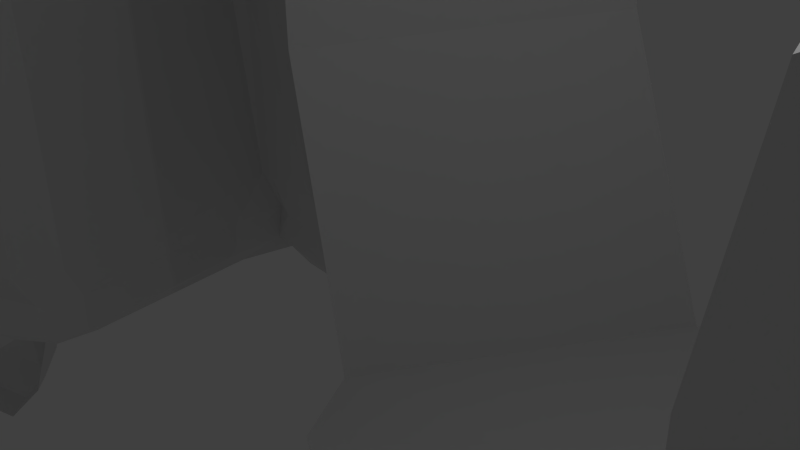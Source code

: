 # Source: ravine.blend  (saved by Blender 2.76.0; exported with 4.5.12 LTS)
import bpy
from mathutils import Matrix  # noqa: F401  (used for matrix-valued properties, if any)

bpy.ops.wm.read_factory_settings(use_empty=True)
scene = bpy.context.scene
scene.name = 'Scene'

# ---- collections
col_collection_1 = bpy.data.collections.new('Collection 1'); scene.collection.children.link(col_collection_1)

# ---- world
world_world = bpy.data.worlds.new('World'); scene.world = world_world
world_world.color = (0.05088, 0.05088, 0.05088)
world_world.use_sun_shadow = False
world_world.sun_shadow_jitter_overblur = 0.0
world_world.cycles.sampling_method = 'MANUAL'
world_world.cycles.sample_map_resolution = 256

# ---- cameras
cam_camera = bpy.data.cameras.new('Camera')
cam_camera.clip_end = 100.0
cam_camera.lens = 35.0
cam_camera.sensor_width = 32.0
cam_camera.sensor_height = 18.0
cam_camera.ortho_scale = 7.314
cam_camera.dof.focus_distance = 0.0
cam_camera.dof.aperture_fstop = 128.0

# ---- lights
light_lamp = bpy.data.lights.new('Lamp', 'POINT')
light_lamp.transmission_factor = 0.0
light_lamp.cutoff_distance = 30.0
light_lamp.energy = 100.0
light_lamp.shadow_buffer_clip_start = 1.001
light_lamp.shadow_soft_size = 0.1
light_lamp.shadow_maximum_resolution = 0.006
light_lamp.use_absolute_resolution = True
light_lamp.cycles.use_multiple_importance_sampling = False

# ---- meshes
me_plane = bpy.data.meshes.new('Plane')
me_plane.from_pydata([(11.13, 6.686, 5.488), (13.86, 6.004, 3.809), (11.74, 7.175, 5.411), (12.4, 3.449, 0.7002), (10.31, 3.486, 3.742), (13.86, 5.097, 0.8103), (10.63, 6.012, 5.374), (10.59, 5.015, 5.437), (12.68, 4.447, 0.8222), (12.76, 7.152, 5.41), (10.13, 11.41, 8.162), (12.51, 7.563, 3.743), (11.03, 12.45, 8.099), (11.28, 5.154, 1.005), (9.396, 5.249, 3.716), (12.57, 6.659, 0.9867), (9.38, 10.37, 8.038), (9.33, 8.838, 8.137), (11.42, 6.138, 1.078), (11.51, 8.456, 5.206), (7.967, 13.01, 6.969), (11.36, 12.21, 4.622), (8.661, 13.68, 6.934), (9.697, 8.636, 0.652), (7.043, 8.59, 4.749), (11.55, 10.9, 0.7952), (7.335, 12.06, 6.898), (7.142, 10.71, 6.978), (9.926, 10.04, 0.8378), (10.14, 13.51, 6.846), (5.417, 12.95, 5.342), (8.428, 12.2, 3.421), (6.141, 13.59, 5.165), (7.016, 9.326, 0.005687), (4.553, 9.274, 3.369), (8.591, 11.25, 0.03357), (4.923, 12.17, 5.269), (4.747, 11.05, 5.254), (7.163, 10.39, -0.02681), (7.279, 13.47, 5.269), (4.871, 13.06, 1.354), (7.848, 12.28, -0.6374), (5.485, 13.5, 1.081), (6.39, 9.32, -3.082), (4.026, 9.229, -0.5845), (7.982, 11.18, -2.978), (4.176, 12.24, 1.208), (4.125, 11.03, 1.306), (7.118, 10.23, -2.995), (6.747, 13.46, 1.245), (4.833, 12.86, -2.983), (7.826, 12.32, -3.315), (5.499, 13.49, -3.176), (4.023, 9.288, -3.47), (4.269, 12.34, -3.083), (4.182, 10.95, -2.963), (6.637, 13.45, -3.091), (6.343, 8.47, -4.263), (8.639, 11.07, -4.204), (7.532, 9.725, -4.269), (4.399, 13.34, -4.218), (8.647, 12.59, -4.589), (5.384, 14.26, -4.262), (3.312, 8.532, -4.861), (3.844, 12.35, -4.196), (3.546, 10.96, -4.244), (6.915, 14.17, -4.27), (6.779, 6.973, -5.077), (10.08, 10.89, -4.888), (8.503, 8.994, -4.914), (3.754, 14.45, -4.937), (9.897, 12.94, -5.834), (5.074, 15.65, -4.985), (1.976, 6.946, -5.735), (2.61, 12.82, -4.932), (2.504, 10.7, -4.978), (7.352, 15.43, -5.022), (7.646, 6.947, -7.179), (10.95, 10.77, -7.177), (9.415, 8.964, -7.135), (10.9, 12.91, -8.022), (2.947, 7.006, -7.999), (8.576, 15.5, -7.238), (7.718, 6.891, -9.6), (10.96, 10.78, -9.549), (9.249, 8.817, -9.44), (10.88, 13.09, -10.33), (3.056, 6.874, -10.29), (8.441, 15.39, -9.552), (7.874, 7.478, -10.7), (10.6, 10.74, -10.61), (9.282, 9.272, -10.62), (10.49, 12.65, -11.26), (3.746, 7.531, -11.33), (8.42, 14.69, -10.69), (-16.43, 9.459, -8.436), (-16.45, 8.919, -7.323), (2.072, 17.69, -5.189), (3.061, 17.7, -7.353), (3.11, 17.78, -9.893), (3.045, 16.87, -10.78), (0.179, 17.67, -5.099), (1.03, 17.72, -7.42), (1.16, 17.79, -9.758), (1.013, 16.96, -10.85), (-3.489, 9.83, -5.79), (-2.551, 9.683, -7.916), (-2.522, 9.745, -10.3), (-1.679, 10.27, -11.34), (-4.452, 11.6, -5.82), (-3.312, 11.63, -8.057), (-3.294, 11.71, -10.27), (-2.587, 12.18, -11.3), (-18.41, 10.91, -9.986), (-18.73, 10.96, -9.292), (-18.71, 10.94, -8.225), (-18.75, 10.59, -7.028), (-4.409, 19.43, -5.194), (-3.509, 19.41, -7.42), (-3.4, 19.44, -9.747), (-3.424, 18.69, -10.84), (-7.003, 14.55, -5.788), (-6.002, 14.59, -8.018), (-6.012, 14.6, -10.3), (-5.078, 15.12, -11.17), (-9.18, 20.15, -6.296), (-8.597, 20.16, -7.661), (-8.658, 20.17, -9.075), (-8.519, 19.75, -9.775), (-10.8, 17.18, -6.722), (-10.05, 17.1, -8.071), (-10.26, 17.25, -9.475), (-9.623, 17.59, -10.18), (-14.0, 21.7, -6.768), (-13.37, 21.92, -8.099), (-13.38, 21.92, -9.48), (-13.23, 21.5, -10.16), (-14.43, 18.44, -7.093), (-13.93, 18.62, -8.447), (-14.07, 18.57, -9.835), (-13.59, 19.13, -10.52), (-16.77, 21.95, -6.743), (-16.32, 22.23, -8.119), (-16.35, 22.19, -9.481), (-16.3, 21.83, -10.17), (-16.67, 18.45, -7.068), (-16.28, 18.72, -8.466), (-16.23, 18.76, -9.733), (-15.94, 19.33, -10.57), (-19.2, 21.21, -6.632), (-18.79, 21.72, -7.983), (-18.95, 21.64, -9.401), (-18.51, 21.42, -10.08), (-17.23, 18.43, -7.0), (-16.96, 18.94, -8.38), (-17.12, 18.85, -9.687), (-17.06, 19.62, -10.3), (-19.54, 17.1, -6.989), (-19.67, 17.61, -8.12), (-19.69, 17.56, -9.362), (-19.23, 17.66, -9.816), (-16.87, 16.56, -7.265), (-17.11, 17.06, -8.462), (-17.06, 16.85, -9.714), (-17.22, 17.22, -10.12), (-18.58, 10.91, -7.022), (-18.72, 11.41, -8.164), (-18.68, 11.45, -9.26), (-18.35, 11.49, -9.808), (-15.92, 10.32, -7.356), (-15.92, 10.73, -8.324), (-16.01, 10.71, -9.622), (-16.39, 11.14, -10.01), (-16.45, 9.507, -9.607), (-16.73, 9.939, -10.14), (-17.63, 8.487, -8.096), (-17.86, 8.11, -6.998), (-18.77, 10.56, -9.724), (-19.18, 10.6, -9.287), (-19.14, 10.6, -8.041), (-19.64, 10.36, -7.02), (-17.38, 8.418, -9.379), (-17.5, 8.95, -9.886), (-17.78, 8.174, -8.495), (-17.74, 7.688, -7.319), (-19.57, 9.554, -9.988), (-19.98, 9.59, -9.524), (-20.11, 9.543, -8.328), (-20.16, 8.935, -7.258), (-17.6, 8.213, -9.606), (-17.84, 8.603, -10.19), (-17.65, 5.821, -8.469), (-17.72, 5.288, -7.501), (-19.6, 7.177, -10.03), (-20.04, 7.18, -9.463), (-20.17, 7.203, -8.356), (-20.22, 6.53, -7.09), (-17.52, 5.896, -9.479), (-17.86, 6.338, -10.14), (-17.74, 0.7117, -8.539), (-17.95, 0.1718, -7.402), (-19.64, 3.145, -10.03), (-19.95, 3.092, -9.436), (-20.02, 2.96, -8.207), (-20.19, 2.904, -7.208), (-17.63, 1.536, -9.641), (-17.86, 2.093, -10.17), (-18.27, 0.1614, -8.495), (-18.49, -0.3149, -7.4), (-20.24, 2.455, -10.01), (-20.64, 2.507, -9.381), (-20.65, 2.5, -8.274), (-20.49, 2.719, -7.253), (-18.25, 0.2899, -9.676), (-18.51, 0.5639, -10.15), (-22.04, -0.3225, -8.153), (-22.46, -0.1197, -7.31), (-20.94, 2.29, -10.05), (-21.21, 2.895, -9.619), (-21.39, 3.134, -8.625), (-21.47, 3.713, -7.477), (-21.8, -0.7704, -9.411), (-21.34, -0.437, -9.942), (-26.92, 8.02, -8.325), (-27.8, 11.04, -6.94), (-23.84, 8.439, -10.11), (-24.7, 8.727, -9.597), (-24.37, 9.117, -8.569), (-25.62, 11.8, -7.119), (-27.17, 7.877, -9.382), (-25.84, 7.762, -9.866), (-27.57, 9.421, -9.542), (-27.7, 11.37, -8.244), (-25.07, 9.739, -12.21), (-25.04, 10.19, -11.08), (-24.97, 10.35, -9.724), (-25.39, 12.18, -8.488), (-27.96, 9.198, -10.7), (-27.13, 8.961, -12.12), (-27.71, 10.02, -11.25), (-27.81, 12.26, -8.795), (-25.46, 10.27, -13.35), (-25.13, 10.8, -12.83), (-24.96, 11.06, -11.6), (-25.49, 13.29, -9.168), (-28.02, 9.805, -12.48), (-27.52, 9.494, -13.02), (-28.3, 11.53, -12.55), (-28.17, 13.34, -10.51), (-25.98, 11.85, -14.61), (-25.67, 12.27, -14.1), (-25.41, 12.55, -12.89), (-25.75, 14.13, -10.77), (-28.46, 11.28, -13.78), (-28.18, 10.95, -14.37), (-16.43, 9.315, -0.4038), (-1.76, 17.06, 1.521), (-5.776, 11.68, 0.9774), (-18.53, 10.69, -0.07534), (-5.669, 18.47, 1.492), (-7.951, 14.28, 1.071), (-10.15, 19.25, 0.5795), (-11.31, 16.63, 0.04487), (-14.06, 20.51, 0.08961), (-14.68, 17.66, -0.2049), (-16.82, 20.79, 0.05644), (-16.57, 17.92, -0.1741), (-18.86, 20.08, 0.2706), (-17.12, 17.71, -0.08646), (-19.16, 16.64, 0.0465), (-16.76, 16.04, -0.3717), (-18.41, 10.89, -0.05732), (-15.97, 10.4, -0.3872), (-17.67, 8.422, -0.1759), (-19.05, 10.57, 0.02353), (-17.6, 8.131, -0.346), (-19.87, 9.381, -0.2644), (-17.64, 6.017, -0.3725), (-19.79, 7.353, -0.2775), (-17.7, 1.348, -0.4422), (-19.9, 4.023, -0.315), (-18.26, 0.8502, -0.4493), (-20.02, 3.867, -0.3473), (-21.84, 0.9987, -0.2018), (-20.76, 4.598, -0.556), (-25.63, 8.731, -0.5579), (-23.85, 9.568, -0.8663), (-16.45, 9.322, 0.5137), (-1.816, 16.93, 2.458), (-5.73, 11.65, 1.91), (-18.51, 10.69, 0.7811), (-5.592, 18.62, 2.458), (-8.044, 14.27, 1.878), (-10.01, 19.21, 1.48), (-11.43, 16.6, 1.079), (-14.17, 20.59, 1.051), (-14.67, 17.79, 0.7377), (-16.78, 20.74, 1.032), (-16.66, 17.85, 0.7796), (-18.87, 20.03, 1.043), (-17.16, 17.67, 0.7934), (-19.23, 16.55, 0.8261), (-16.73, 15.93, 0.5668), (-18.29, 10.88, 0.7153), (-15.97, 10.39, 0.4866), (-17.7, 8.398, 0.6168), (-19.17, 10.47, 0.9015), (-17.68, 8.137, 0.5058), (-19.8, 9.223, 0.7229), (-17.75, 6.051, 0.5114), (-19.84, 7.227, 0.659), (-17.57, 2.085, 0.3481), (-19.71, 3.57, 0.6256), (-18.28, 0.8354, 0.428), (-21.89, 1.077, 0.692), (-21.29, 4.064, 0.4488), (-25.81, 8.785, 0.1495), (-23.79, 9.505, 0.04274), (-16.4, 9.207, 6.593), (-1.647, 16.99, 8.484), (-5.725, 11.66, 8.041), (-18.49, 10.67, 6.965), (-5.725, 18.57, 8.585), (-7.988, 14.13, 8.128), (-10.02, 19.21, 7.547), (-11.41, 16.46, 7.305), (-14.21, 20.63, 7.208), (-14.65, 17.55, 6.962), (-16.73, 20.8, 7.239), (-16.69, 17.79, 6.897), (-18.95, 20.13, 7.334), (-17.05, 17.66, 6.964), (-19.15, 16.53, 7.065), (-16.82, 15.95, 6.735), (-18.39, 10.96, 6.932), (-15.83, 10.42, 6.607), (-17.74, 8.504, 6.764), (-19.31, 10.38, 6.992), (-17.61, 8.128, 6.678), (-19.78, 9.319, 6.784), (-17.62, 5.986, 6.69), (-19.78, 7.245, 6.738), (-17.76, 2.07, 6.487), (-19.79, 3.545, 6.795), (-18.27, 0.8497, 6.594), (-21.91, 1.005, 6.933), (-21.25, 4.212, 6.457), (-25.7, 8.748, 6.358), (-23.74, 9.442, 6.199), (-28.79, 11.58, -13.03), (-28.63, 13.71, -10.64), (-26.05, 11.96, -15.47), (-25.69, 12.45, -14.86), (-25.38, 12.79, -13.43), (-25.78, 14.65, -10.94), (-28.97, 11.28, -14.48), (-28.65, 10.9, -15.18), (-29.55, 11.45, -13.36), (-29.34, 14.33, -10.13), (-25.86, 11.96, -16.65), (-25.37, 12.63, -15.83), (-24.95, 13.08, -13.9), (-25.49, 15.6, -10.54), (-29.8, 11.05, -15.32), (-29.36, 10.54, -16.26), (-30.3, 10.42, -13.8), (-30.04, 13.94, -9.832), (-25.77, 11.04, -17.82), (-25.17, 11.86, -16.82), (-24.65, 12.41, -14.46), (-25.32, 15.5, -10.33), (-30.61, 9.924, -16.19), (-30.06, 9.296, -17.35), (-30.64, 9.454, -13.08), (-30.33, 13.77, -8.23), (-25.1, 10.21, -18.01), (-24.37, 11.21, -16.79), (-23.73, 11.89, -13.9), (-24.55, 15.67, -8.842), (-31.02, 8.845, -16.02), (-30.36, 8.077, -17.43)], [], [(7, 4, 14), (2, 0, 10), (9, 19, 11), (8, 18, 13), (16, 10, 0), (4, 3, 13), (8, 5, 15), (6, 7, 17), (1, 11, 15), (2, 12, 19), (17, 14, 24), (10, 20, 22), (19, 29, 21), (18, 28, 23), (26, 20, 10), (14, 13, 23), (18, 15, 25), (16, 17, 27), (11, 21, 25), (12, 22, 29), (20, 30, 32), (29, 39, 31), (38, 33, 23), (26, 36, 30), (24, 23, 33), (28, 25, 35), (26, 27, 37), (31, 35, 25), (22, 32, 39), (24, 34, 37), (48, 43, 33), (36, 46, 40), (33, 43, 44), (38, 35, 45), (37, 47, 46), (41, 45, 35), (32, 42, 49), (34, 44, 47), (30, 40, 42), (49, 41, 31), (46, 54, 50), (52, 56, 49), (46, 47, 55), (42, 40, 50), (56, 51, 41), (44, 53, 55), (44, 43, 53), (41, 51, 45), (53, 43, 57), (45, 58, 59), (53, 63, 65), (52, 50, 60), (51, 61, 58), (62, 66, 56), (54, 64, 60), (66, 61, 51), (59, 57, 43), (55, 65, 64), (58, 68, 69), (63, 57, 67), (63, 73, 75), (62, 60, 70), (61, 71, 68), (72, 76, 66), (74, 70, 60), (69, 67, 57), (76, 71, 61), (65, 75, 74), (69, 79, 77), (71, 80, 78), (82, 80, 71), (68, 78, 79), (67, 77, 81), (80, 86, 84), (88, 86, 80), (85, 83, 77), (81, 77, 83), (78, 84, 85), (86, 92, 90), (94, 92, 86), (85, 91, 89), (83, 89, 93), (85, 84, 90), (91, 94, 93), (100, 104, 108), (88, 99, 100), (98, 99, 88), (76, 97, 98), (103, 104, 100), (102, 103, 99), (97, 101, 102), (87, 93, 108), (87, 107, 106), (73, 81, 106), (108, 112, 111), (107, 111, 110), (105, 106, 110), (74, 109, 101), (114, 178, 177), (116, 180, 179), (167, 114, 113), (103, 119, 120), (118, 119, 103), (101, 117, 118), (111, 112, 124), (111, 123, 122), (109, 110, 122), (171, 173, 95), (113, 174, 172), (115, 114, 167), (169, 170, 95), (171, 172, 174), (165, 116, 115), (104, 120, 124), (122, 123, 131), (119, 127, 128), (117, 125, 126), (128, 132, 124), (123, 124, 132), (121, 122, 130), (118, 126, 127), (131, 132, 140), (129, 130, 138), (134, 135, 127), (128, 136, 140), (131, 139, 138), (127, 135, 136), (125, 133, 134), (139, 140, 148), (137, 138, 146), (142, 143, 135), (136, 144, 148), (139, 147, 146), (135, 143, 144), (133, 141, 142), (142, 150, 151), (144, 152, 156), (146, 147, 155), (143, 151, 152), (141, 149, 150), (147, 148, 156), (145, 146, 154), (160, 164, 156), (154, 155, 163), (151, 159, 160), (149, 157, 158), (155, 156, 164), (153, 154, 162), (158, 159, 151), (163, 171, 170), (159, 167, 168), (157, 165, 166), (163, 164, 172), (161, 162, 170), (166, 167, 159), (168, 172, 164), (95, 173, 181), (115, 179, 178), (96, 95, 175), (173, 174, 182), (177, 182, 174), (187, 186, 178), (175, 183, 184), (182, 190, 189), (180, 188, 187), (178, 186, 185), (181, 189, 183), (177, 185, 190), (184, 183, 191), (189, 190, 198), (188, 196, 195), (194, 193, 185), (183, 189, 197), (193, 198, 190), (187, 195, 194), (196, 204, 203), (202, 201, 193), (191, 197, 205), (201, 206, 198), (195, 203, 202), (192, 191, 199), (197, 198, 206), (212, 211, 203), (202, 210, 209), (199, 205, 213), (201, 209, 214), (203, 211, 210), (200, 199, 207), (205, 206, 214), (207, 213, 221), (209, 217, 222), (219, 218, 210), (208, 207, 215), (213, 214, 222), (212, 220, 219), (210, 218, 217), (219, 227, 226), (216, 215, 223), (221, 222, 230), (220, 228, 227), (218, 226, 225), (215, 221, 229), (217, 225, 230), (235, 234, 226), (224, 223, 231), (230, 238, 237), (228, 236, 235), (234, 233, 225), (229, 237, 231), (233, 238, 230), (238, 246, 245), (244, 243, 235), (242, 241, 233), (237, 245, 239), (241, 246, 238), (243, 242, 234), (231, 239, 240), (252, 251, 243), (250, 249, 241), (245, 253, 247), (241, 249, 254), (251, 250, 242), (239, 247, 248), (246, 254, 253), (244, 240, 248), (236, 232, 240), (232, 236, 228), (196, 278, 280), (169, 272, 270), (176, 273, 255), (204, 280, 282), (188, 276, 278), (129, 137, 264), (180, 274, 276), (117, 259, 261), (109, 257, 256), (256, 259, 117), (137, 145, 266), (169, 96, 255), (121, 129, 262), (216, 224, 285), (192, 200, 279), (228, 286, 285), (125, 261, 263), (200, 208, 281), (258, 274, 180), (216, 283, 281), (263, 265, 141), (165, 271, 258), (265, 267, 149), (212, 282, 284), (267, 269, 157), (220, 284, 286), (153, 268, 266), (121, 260, 257), (269, 271, 165), (184, 192, 277), (176, 184, 275), (153, 161, 270), (273, 275, 307), (260, 262, 294), (274, 306, 308), (262, 264, 296), (277, 309, 307), (261, 293, 295), (308, 310, 278), (264, 266, 298), (310, 312, 280), (263, 295, 297), (277, 279, 311), (297, 299, 267), (268, 300, 298), (281, 313, 311), (267, 299, 301), (256, 257, 289), (283, 314, 313), (268, 270, 302), (255, 287, 304), (269, 301, 303), (303, 290, 258), (283, 285, 316), (270, 272, 304), (288, 291, 259), (284, 315, 317), (290, 306, 274), (260, 292, 289), (285, 286, 317), (273, 305, 287), (259, 291, 293), (282, 312, 315), (308, 339, 341), (296, 298, 329), (312, 310, 341), (295, 326, 328), (309, 311, 342), (299, 297, 328), (313, 344, 342), (300, 331, 329), (314, 345, 344), (299, 330, 332), (288, 289, 320), (314, 316, 347), (300, 302, 333), (287, 318, 335), (315, 346, 348), (301, 332, 334), (303, 334, 321), (316, 317, 348), (302, 304, 335), (288, 319, 322), (306, 290, 321), (292, 323, 320), (305, 336, 318), (291, 322, 324), (305, 307, 338), (292, 294, 325), (306, 337, 339), (294, 296, 327), (312, 343, 346), (309, 340, 338), (293, 324, 326), (17, 7, 14), (12, 2, 10), (1, 9, 11), (3, 8, 13), (6, 16, 0), (14, 4, 13), (18, 8, 15), (16, 6, 17), (5, 1, 15), (9, 2, 19), (27, 17, 24), (12, 10, 22), (11, 19, 21), (13, 18, 23), (16, 26, 10), (24, 14, 23), (28, 18, 25), (26, 16, 27), (15, 11, 25), (19, 12, 29), (22, 20, 32), (21, 29, 31), (28, 38, 23), (20, 26, 30), (34, 24, 33), (38, 28, 35), (36, 26, 37), (21, 31, 25), (29, 22, 39), (27, 24, 37), (38, 48, 33), (30, 36, 40), (34, 33, 44), (48, 38, 45), (36, 37, 46), (31, 41, 35), (39, 32, 49), (37, 34, 47), (32, 30, 42), (39, 49, 31), (40, 46, 50), (42, 52, 49), (54, 46, 55), (52, 42, 50), (49, 56, 41), (47, 44, 55), (63, 53, 57), (48, 45, 59), (55, 53, 65), (62, 52, 60), (45, 51, 58), (52, 62, 56), (50, 54, 60), (56, 66, 51), (48, 59, 43), (54, 55, 64), (59, 58, 69), (73, 63, 67), (65, 63, 75), (72, 62, 70), (58, 61, 68), (62, 72, 66), (64, 74, 60), (59, 69, 57), (66, 76, 61), (64, 65, 74), (67, 69, 77), (68, 71, 78), (76, 82, 71), (69, 68, 79), (73, 67, 81), (78, 80, 84), (82, 88, 80), (79, 85, 77), (87, 81, 83), (79, 78, 85), (84, 86, 90), (88, 94, 86), (83, 85, 89), (87, 83, 93), (91, 85, 90), (93, 89, 91), (91, 90, 92), (92, 94, 91), (108, 93, 100), (94, 100, 93), (104, 112, 108), (94, 88, 100), (82, 98, 88), (82, 76, 98), (99, 103, 100), (98, 102, 99), (98, 97, 102), (107, 87, 108), (81, 87, 106), (105, 73, 106), (107, 108, 111), (106, 107, 110), (109, 105, 110), (74, 75, 105), (97, 76, 72), (75, 73, 105), (97, 72, 70), (70, 74, 101), (105, 109, 74), (101, 97, 70), (113, 114, 177), (115, 116, 179), (168, 167, 113), (104, 103, 120), (102, 118, 103), (102, 101, 118), (123, 111, 124), (110, 111, 122), (121, 109, 122), (170, 171, 95), (168, 113, 172), (166, 115, 167), (96, 169, 95), (173, 171, 174), (166, 165, 115), (112, 104, 124), (130, 122, 131), (120, 119, 128), (118, 117, 126), (120, 128, 124), (131, 123, 132), (129, 121, 130), (119, 118, 127), (139, 131, 140), (137, 129, 138), (126, 134, 127), (132, 128, 140), (130, 131, 138), (128, 127, 136), (126, 125, 134), (147, 139, 148), (145, 137, 146), (134, 142, 135), (140, 136, 148), (138, 139, 146), (136, 135, 144), (134, 133, 142), (143, 142, 151), (148, 144, 156), (154, 146, 155), (144, 143, 152), (142, 141, 150), (155, 147, 156), (153, 145, 154), (152, 160, 156), (162, 154, 163), (152, 151, 160), (150, 149, 158), (163, 155, 164), (161, 153, 162), (150, 158, 151), (162, 163, 170), (160, 159, 168), (158, 157, 166), (171, 163, 172), (169, 161, 170), (158, 166, 159), (160, 168, 164), (175, 95, 181), (114, 115, 178), (176, 96, 175), (181, 173, 182), (113, 177, 174), (179, 187, 178), (176, 175, 184), (181, 182, 189), (179, 180, 187), (177, 178, 185), (175, 181, 183), (182, 177, 190), (192, 184, 191), (197, 189, 198), (187, 188, 195), (186, 194, 185), (191, 183, 197), (185, 193, 190), (186, 187, 194), (195, 196, 203), (194, 202, 193), (199, 191, 205), (193, 201, 198), (194, 195, 202), (200, 192, 199), (205, 197, 206), (204, 212, 203), (201, 202, 209), (207, 199, 213), (206, 201, 214), (202, 203, 210), (208, 200, 207), (213, 205, 214), (215, 207, 221), (214, 209, 222), (211, 219, 210), (216, 208, 215), (221, 213, 222), (211, 212, 219), (209, 210, 217), (218, 219, 226), (224, 216, 223), (229, 221, 230), (219, 220, 227), (217, 218, 225), (223, 215, 229), (222, 217, 230), (227, 235, 226), (232, 224, 231), (229, 230, 237), (227, 228, 235), (226, 234, 225), (223, 229, 231), (225, 233, 230), (237, 238, 245), (236, 244, 235), (234, 242, 233), (231, 237, 239), (233, 241, 238), (235, 243, 234), (232, 231, 240), (244, 252, 243), (242, 250, 241), (239, 245, 247), (246, 241, 254), (243, 251, 242), (240, 239, 248), (245, 246, 253), (252, 244, 248), (244, 236, 240), (224, 232, 228), (204, 196, 280), (161, 169, 270), (96, 176, 255), (212, 204, 282), (196, 188, 278), (262, 129, 264), (188, 180, 276), (125, 117, 261), (101, 109, 256), (101, 256, 117), (264, 137, 266), (272, 169, 255), (260, 121, 262), (283, 216, 285), (277, 192, 279), (224, 228, 285), (133, 125, 263), (279, 200, 281), (116, 258, 180), (208, 216, 281), (133, 263, 141), (116, 165, 258), (141, 265, 149), (220, 212, 284), (149, 267, 157), (228, 220, 286), (145, 153, 266), (109, 121, 257), (157, 269, 165), (275, 184, 277), (273, 176, 275), (268, 153, 270), (305, 273, 307), (292, 260, 294), (276, 274, 308), (294, 262, 296), (275, 277, 307), (263, 261, 295), (276, 308, 278), (296, 264, 298), (278, 310, 280), (265, 263, 297), (309, 277, 311), (265, 297, 267), (266, 268, 298), (279, 281, 311), (269, 267, 301), (288, 256, 289), (281, 283, 313), (300, 268, 302), (272, 255, 304), (271, 269, 303), (271, 303, 258), (314, 283, 316), (302, 270, 304), (256, 288, 259), (286, 284, 317), (258, 290, 274), (257, 260, 289), (316, 285, 317), (255, 273, 287), (261, 259, 293), (282, 280, 312), (315, 284, 282), (310, 308, 341), (327, 296, 329), (343, 312, 341), (297, 295, 328), (340, 309, 342), (330, 299, 328), (311, 313, 342), (298, 300, 329), (313, 314, 344), (301, 299, 332), (319, 288, 320), (345, 314, 347), (331, 300, 333), (304, 287, 335), (317, 315, 348), (303, 301, 334), (290, 303, 321), (347, 316, 348), (333, 302, 335), (291, 288, 322), (337, 306, 321), (289, 292, 320), (287, 305, 318), (293, 291, 324), (336, 305, 338), (323, 292, 325), (308, 306, 339), (325, 294, 327), (315, 312, 346), (307, 309, 338), (295, 293, 326), (251, 252, 354, 353), (252, 248, 350, 354), (249, 250, 352, 351), (247, 253, 355, 349), (254, 249, 351, 356), (250, 251, 353, 352), (248, 247, 349, 350), (253, 254, 356, 355), (355, 356, 364, 363), (353, 354, 362, 361), (351, 352, 360, 359), (349, 355, 363, 357), (356, 351, 359, 364), (354, 350, 358, 362), (352, 353, 361, 360), (350, 349, 357, 358), (362, 358, 366, 370), (360, 361, 369, 368), (358, 357, 365, 366), (363, 364, 372, 371), (361, 362, 370, 369), (359, 360, 368, 367), (357, 363, 371, 365), (364, 359, 367, 372), (365, 371, 379, 373), (372, 367, 375, 380), (370, 366, 374, 378), (368, 369, 377, 376), (366, 365, 373, 374), (371, 372, 380, 379), (369, 370, 378, 377), (367, 368, 376, 375)])
_uv = me_plane.uv_layers.new(name='UVMap')
_uv.uv.foreach_set('vector', [0.0, 0.0, 0.0, 0.0, 0.0, 0.0, 0.0, 0.0, 0.0, 0.0, 0.0, 0.0, 0.0, 0.0, 0.0, 0.0, 0.0, 0.0, 0.0, 0.0, 0.0, 0.0, 0.0, 0.0, 0.0, 0.0, 0.0, 0.0, 0.0, 0.0, 0.0, 0.0, 0.0, 0.0, 0.0, 0.0, 0.0, 0.0, 0.0, 0.0, 0.0, 0.0, 0.0, 0.0, 0.0, 0.0, 0.0, 0.0, 0.0, 0.0, 0.0, 0.0, 0.0, 0.0, 0.0, 0.0, 0.0, 0.0, 0.0, 0.0, 0.0, 0.0, 0.0, 0.0, 0.0, 0.0, 0.0, 0.0, 0.0, 0.0, 0.0, 0.0, 0.0, 0.0, 0.0, 0.0, 0.0, 0.0, 0.0, 0.0, 0.0, 0.0, 0.0, 0.0, 0.0, 0.0, 0.0, 0.0, 0.0, 0.0, 0.0, 0.0, 0.0, 0.0, 0.0, 0.0, 0.0, 0.0, 0.0, 0.0, 0.0, 0.0, 0.0, 0.0, 0.0, 0.0, 0.0, 0.0, 0.0, 0.0, 0.0, 0.0, 0.0, 0.0, 0.0, 0.0, 0.0, 0.0, 0.0, 0.0, 0.0, 0.0, 0.0, 0.0, 0.0, 0.0, 0.0, 0.0, 0.0, 0.0, 0.0, 0.0, 0.0, 0.0, 0.0, 0.0, 0.0, 0.0, 0.0, 0.0, 0.0, 0.0, 0.0, 0.0, 0.0, 0.0, 0.0, 0.0, 0.0, 0.0, 0.0, 0.0, 0.0, 0.0, 0.0, 0.0, 0.0, 0.0, 0.0, 0.0, 0.0, 0.0, 0.0, 0.0, 0.0, 0.0, 0.0, 0.0, 0.0, 0.0, 0.0, 0.0, 0.0, 0.0, 0.0, 0.0, 0.0, 0.0, 0.0, 0.0, 0.0, 0.0, 0.0, 0.0, 0.0, 0.0, 0.0, 0.0, 0.0, 0.0, 0.0, 0.0, 0.0, 0.0, 0.0, 0.0, 0.0, 0.0, 0.0, 0.0, 0.0, 0.0, 0.0, 0.0, 0.0, 0.0, 0.0, 0.0, 0.0, 0.0, 0.0, 0.0, 0.0, 0.0, 0.0, 0.0, 0.0, 0.0, 0.0, 0.0, 0.0, 0.0, 0.0, 0.0, 0.0, 0.0, 0.0, 0.0, 0.0, 0.0, 0.0, 0.0, 0.0, 0.0, 0.0, 0.0, 0.0, 0.0, 0.0, 0.0, 0.0, 0.0, 0.0, 0.0, 0.0, 0.0, 0.0, 0.0, 0.0, 0.0, 0.0, 0.0, 0.0, 0.0, 0.0, 0.0, 0.0, 0.0, 0.0, 0.0, 0.0, 0.0, 0.0, 0.0, 0.0, 0.0, 0.0, 0.0, 0.0, 0.0, 0.0, 0.0, 0.0, 0.0, 0.0, 0.0, 0.0, 0.0, 0.0, 0.0, 0.0, 0.0, 0.0, 0.0, 0.0, 0.0, 0.0, 0.0, 0.0, 0.0, 0.0, 0.0, 0.0, 0.0, 0.0, 0.0, 0.0, 0.0, 0.0, 0.0, 0.0, 0.0, 0.0, 0.0, 0.0, 0.0, 0.0, 0.0, 0.0, 0.0, 0.0, 0.0, 0.0, 0.0, 0.0, 0.0, 0.0, 0.0, 0.0, 0.0, 0.0, 0.0, 0.0, 0.0, 0.0, 0.0, 0.0, 0.0, 0.0, 0.0, 0.0, 0.0, 0.0, 0.0, 0.0, 0.0, 0.0, 0.0, 0.0, 0.0, 0.0, 0.0, 0.0, 0.0, 0.0, 0.0, 0.0, 0.0, 0.0, 0.0, 0.0, 0.0, 0.0, 0.0, 0.0, 0.0, 0.0, 0.0, 0.0, 0.0, 0.0, 0.0, 0.0, 0.0, 0.0, 0.0, 0.0, 0.0, 0.0, 0.0, 0.0, 0.0, 0.0, 0.0, 0.0, 0.0, 0.0, 0.0, 0.0, 0.0, 0.0, 0.0, 0.0, 0.0, 0.0, 0.0, 0.0, 0.0, 0.0, 0.0, 0.0, 0.0, 0.0, 0.0, 0.0, 0.0, 0.0, 0.0, 0.0, 0.0, 0.0, 0.0, 0.0, 0.0, 0.0, 0.0, 0.0, 0.0, 0.0, 0.0, 0.0, 0.0, 0.0, 0.0, 0.0, 0.0, 0.0, 0.0, 0.0, 0.0, 0.0, 0.0, 0.0, 0.0, 0.0, 0.0, 0.0, 0.0, 0.0, 0.0, 0.0, 0.0, 0.0, 0.0, 0.0, 0.0, 0.0, 0.0, 0.0, 0.0, 0.0, 0.0, 0.0, 0.0, 0.0, 0.0, 0.0, 0.0, 0.0, 0.0, 0.0, 0.0, 0.0, 0.0, 0.0, 0.0, 0.0, 0.0, 0.0, 0.0, 0.0, 0.0, 0.0, 0.0, 0.0, 0.0, 0.0, 0.0, 0.0, 0.0, 0.0, 0.0, 0.0, 0.0, 0.0, 0.0, 0.0, 0.0, 0.0, 0.0, 0.0, 0.0, 0.0, 0.0, 0.0, 0.0, 0.0, 0.0, 0.0, 0.0, 0.0, 0.0, 0.0, 0.0, 0.0, 0.0, 0.0, 0.0, 0.0, 0.0, 0.0, 0.0, 0.0, 0.0, 0.0, 0.0, 0.0, 0.0, 0.0, 0.0, 0.0, 0.0, 0.0, 0.0, 0.0, 0.0, 0.0, 0.0, 0.0, 0.0, 0.0, 0.0, 0.0, 0.0, 0.0, 0.0, 0.0, 0.0, 0.0, 0.0, 0.0, 0.0, 0.0, 0.0, 0.0, 0.0, 0.0, 0.0, 0.0, 0.0, 0.0, 0.0, 0.0, 0.0, 0.0, 0.0, 0.0, 0.0, 0.0, 0.0, 0.0, 0.0, 0.0, 0.0, 0.0, 0.0, 0.0, 0.0, 0.0, 0.0, 0.0, 0.0, 0.0, 0.0, 0.0, 0.0, 0.0, 0.0, 0.0, 0.0, 0.0, 0.0, 0.0, 0.0, 0.0, 0.0, 0.0, 0.0, 0.0, 0.0, 0.0, 0.0, 0.0, 0.0, 0.0, 0.0, 0.0, 0.0, 0.0, 0.0, 0.0, 0.0, 0.0, 0.0, 0.0, 0.0, 0.0, 0.0, 0.0, 0.0, 0.0, 0.0, 0.0, 0.0, 0.0, 0.0, 0.0, 0.0, 0.0, 0.0, 0.0, 0.0, 0.0, 0.0, 0.0, 0.0, 0.0, 0.0, 0.0, 0.0, 0.0, 0.0, 0.0, 0.0, 0.0, 0.0, 0.0, 0.0, 0.0, 0.0, 0.0, 0.0, 0.0, 0.0, 0.0, 0.0, 0.0, 0.0, 0.0, 0.0, 0.0, 0.0, 0.0, 0.0, 0.0, 0.0, 0.0, 0.0, 0.0, 0.0, 0.0, 0.0, 0.0, 0.0, 0.0, 0.0, 0.0, 0.0, 0.0, 0.0, 0.0, 0.0, 0.0, 0.0, 0.0, 0.0, 0.0, 0.0, 0.0, 0.0, 0.0, 0.0, 0.0, 0.0, 0.0, 0.0, 0.0, 0.0, 0.0, 0.0, 0.0, 0.0, 0.0, 0.0, 0.0, 0.0, 0.0, 0.0, 0.0, 0.0, 0.0, 0.0, 0.0, 0.0, 0.0, 0.0, 0.0, 0.0, 0.0, 0.0, 0.0, 0.0, 0.0, 0.0, 0.0, 0.0, 0.0, 0.0, 0.0, 0.0, 0.0, 0.0, 0.0, 0.0, 0.0, 0.0, 0.0, 0.0, 0.0, 0.0, 0.0, 0.0, 0.0, 0.0, 0.0, 0.0, 0.0, 0.0, 0.0, 0.0, 0.0, 0.0, 0.0, 0.0, 0.0, 0.0, 0.0, 0.0, 0.0, 0.0, 0.0, 0.0, 0.0, 0.0, 0.0, 0.0, 0.0, 0.0, 0.0, 0.0, 0.0, 0.0, 0.0, 0.0, 0.0, 0.0, 0.0, 0.0, 0.0, 0.0, 0.0, 0.0, 0.0, 0.0, 0.0, 0.0, 0.0, 0.0, 0.0, 0.0, 0.0, 0.0, 0.0, 0.0, 0.0, 0.0, 0.0, 0.0, 0.0, 0.0, 0.0, 0.0, 0.0, 0.0, 0.0, 0.0, 0.0, 0.0, 0.0, 0.0, 0.0, 0.0, 0.0, 0.0, 0.0, 0.0, 0.0, 0.0, 0.0, 0.0, 0.0, 0.0, 0.0, 0.0, 0.0, 0.0, 0.0, 0.0, 0.0, 0.0, 0.0, 0.0, 0.0, 0.0, 0.0, 0.0, 0.0, 0.0, 0.0, 0.0, 0.0, 0.0, 0.0, 0.0, 0.0, 0.0, 0.0, 0.0, 0.0, 0.0, 0.0, 0.0, 0.0, 0.0, 0.0, 0.0, 0.0, 0.0, 0.0, 0.0, 0.0, 0.0, 0.0, 0.0, 0.0, 0.0, 0.0, 0.0, 0.0, 0.0, 0.0, 0.0, 0.0, 0.0, 0.0, 0.0, 0.0, 0.0, 0.0, 0.0, 0.0, 0.0, 0.0, 0.0, 0.0, 0.0, 0.0, 0.0, 0.0, 0.0, 0.0, 0.0, 0.0, 0.0, 0.0, 0.0, 0.0, 0.0, 0.0, 0.0, 0.0, 0.0, 0.0, 0.0, 0.0, 0.0, 0.0, 0.0, 0.0, 0.0, 0.0, 0.0, 0.0, 0.0, 0.0, 0.0, 0.0, 0.0, 0.0, 0.0, 0.0, 0.0, 0.0, 0.0, 0.0, 0.0, 0.0, 0.0, 0.0, 0.0, 0.0, 0.0, 0.0, 0.0, 0.0, 0.0, 0.0, 0.0, 0.0, 0.0, 0.0, 0.0, 0.0, 0.0, 0.0, 0.0, 0.0, 0.0, 0.0, 0.0, 0.0, 0.0, 0.0, 0.0, 0.0, 0.0, 0.0, 0.0, 0.0, 0.0, 0.0, 0.0, 0.0, 0.0, 0.0, 0.0, 0.0, 0.0, 0.0, 0.0, 0.0, 0.0, 0.0, 0.0, 0.0, 0.0, 0.0, 0.0, 0.0, 0.0, 0.0, 0.0, 0.0, 0.0, 0.0, 0.0, 0.0, 0.0, 0.0, 0.0, 0.0, 0.0, 0.0, 0.0, 0.0, 0.0, 0.0, 0.0, 0.0, 0.0, 0.0, 0.0, 0.0, 0.0, 0.0, 0.0, 0.0, 0.0, 0.0, 0.0, 0.0, 0.0, 0.0, 0.0, 0.0, 0.0, 0.0, 0.0, 0.0, 0.0, 0.0, 0.0, 0.0, 0.0, 0.0, 0.0, 0.0, 0.0, 0.0, 0.0, 0.0, 0.0, 0.0, 0.0, 0.0, 0.0, 0.0, 0.0, 0.0, 0.0, 0.0, 0.0, 0.0, 0.0, 0.0, 0.0, 0.0, 0.0, 0.0, 0.0, 0.0, 0.0, 0.0, 0.0, 0.0, 0.0, 0.0, 0.0, 0.0, 0.0, 0.0, 0.0, 0.0, 0.0, 0.0, 0.0, 0.0, 0.0, 0.0, 0.0, 0.0, 0.0, 0.0, 0.0, 0.0, 0.0, 0.0, 0.0, 0.0, 0.0, 0.0, 0.0, 0.0, 0.0, 0.0, 0.0, 0.0, 0.0, 0.0, 0.0, 0.0, 0.0, 0.0, 0.0, 0.0, 0.0, 0.0, 0.0, 0.0, 0.0, 0.0, 0.0, 0.0, 0.0, 0.0, 0.0, 0.0, 0.0, 0.0, 0.0, 0.0, 0.0, 0.0, 0.0, 0.0, 0.0, 0.0, 0.0, 0.0, 0.0, 0.0, 0.0, 0.0, 0.0, 0.0, 0.0, 0.0, 0.0, 0.0, 0.0, 0.0, 0.0, 0.0, 0.0, 0.0, 0.0, 0.0, 0.0, 0.0, 0.0, 0.0, 0.0, 0.0, 0.0, 0.0, 0.0, 0.0, 0.0, 0.0, 0.0, 0.0, 0.0, 0.0, 0.0, 0.0, 0.0, 0.0, 0.0, 0.0, 0.0, 0.0, 0.0, 0.0, 0.0, 0.0, 0.0, 0.0, 0.0, 0.0, 0.0, 0.0, 0.0, 0.0, 0.0, 0.0, 0.0, 0.0, 0.0, 0.0, 0.0, 0.0, 0.0, 0.0, 0.0, 0.0, 0.0, 0.0, 0.0, 0.0, 0.0, 0.0, 0.0, 0.0, 0.0, 0.0, 0.0, 0.0, 0.0, 0.0, 0.0, 0.0, 0.0, 0.0, 0.0, 0.0, 0.0, 0.0, 0.0, 0.0, 0.0, 0.0, 0.0, 0.0, 0.0, 0.0, 0.0, 0.0, 0.0, 0.0, 0.0, 0.0, 0.0, 0.0, 0.0, 0.0, 0.0, 0.0, 0.0, 0.0, 0.0, 0.0, 0.0, 0.0, 0.0, 0.0, 0.0, 0.0, 0.0, 0.0, 0.0, 0.0, 0.0, 0.0, 0.0, 0.0, 0.0, 0.0, 0.0, 0.0, 0.0, 0.0, 0.0, 0.0, 0.0, 0.0, 0.0, 0.0, 0.0, 0.0, 0.0, 0.0, 0.0, 0.0, 0.0, 0.0, 0.0, 0.0, 0.0, 0.0, 0.0, 0.0, 0.0, 0.0, 0.0, 0.0, 0.0, 0.0, 0.0, 0.0, 0.0, 0.0, 0.0, 0.0, 0.0, 0.0, 0.0, 0.0, 0.0, 0.0, 0.0, 0.0, 0.0, 0.0, 0.0, 0.0, 0.0, 0.0, 0.0, 0.0, 0.0, 0.0, 0.0, 0.0, 0.0, 0.0, 0.0, 0.0, 0.0, 0.0, 0.0, 0.0, 0.0, 0.0, 0.0, 0.0, 0.0, 0.0, 0.0, 0.0, 0.0, 0.0, 0.0, 0.0, 0.0, 0.0, 0.0, 0.0, 0.0, 0.0, 0.0, 0.0, 0.0, 0.0, 0.0, 0.0, 0.0, 0.0, 0.0, 0.0, 0.0, 0.0, 0.0, 0.0, 0.0, 0.0, 0.0, 0.0, 0.0, 0.0, 0.0, 0.0, 0.0, 0.0, 0.0, 0.0, 0.0, 0.0, 0.0, 0.0, 0.0, 0.0, 0.0, 0.0, 0.0, 0.0, 0.0, 0.0, 0.0, 0.0, 0.0, 0.0, 0.0, 0.0, 0.0, 0.0, 0.0, 0.0, 0.0, 0.0, 0.0, 0.0, 0.0, 0.0, 0.0, 0.0, 0.0, 0.0, 0.0, 0.0, 0.0, 0.0, 0.0, 0.0, 0.0, 0.0, 0.0, 0.0, 0.0, 0.0, 0.0, 0.0, 0.0, 0.0, 0.0, 0.0, 0.0, 0.0, 0.0, 0.0, 0.0, 0.0, 0.0, 0.0, 0.0, 0.0, 0.0, 0.0, 0.0, 0.0, 0.0, 0.0, 0.0, 0.0, 0.0, 0.0, 0.0, 0.0, 0.0, 0.0, 0.0, 0.0, 0.0, 0.0, 0.0, 0.0, 0.0, 0.0, 0.0, 0.0, 0.0, 0.0, 0.0, 0.0, 0.0, 0.0, 0.0, 0.0, 0.0, 0.0, 0.0, 0.0, 0.0, 0.0, 0.0, 0.0, 0.0, 0.0, 0.0, 0.0, 0.0, 0.0, 0.0, 0.0, 0.0, 0.0, 0.0, 0.0, 0.0, 0.0, 0.0, 0.0, 0.0, 0.0, 0.0, 0.0, 0.0, 0.0, 0.0, 0.0, 0.0, 0.0, 0.0, 0.0, 0.0, 0.0, 0.0, 0.0, 0.0, 0.0, 0.0, 0.0, 0.0, 0.0, 0.0, 0.0, 0.0, 0.0, 0.0, 0.0, 0.0, 0.0, 0.0, 0.0, 0.0, 0.0, 0.0, 0.0, 0.0, 0.0, 0.0, 0.0, 0.0, 0.0, 0.0, 0.0, 0.0, 0.0, 0.0, 0.0, 0.0, 0.0, 0.0, 0.0, 0.0, 0.0, 0.0, 0.0, 0.0, 0.0, 0.0, 0.0, 0.0, 0.0, 0.0, 0.0, 0.0, 0.0, 0.0, 0.0, 0.0, 0.0, 0.0, 0.0, 0.0, 0.0, 0.0, 0.0, 0.0, 0.0, 0.0, 0.0, 0.0, 0.0, 0.0, 0.0, 0.0, 0.0, 0.0, 0.0, 0.0, 0.0, 0.0, 0.0, 0.0, 0.0, 0.0, 0.0, 0.0, 0.0, 0.0, 0.0, 0.0, 0.0, 0.0, 0.0, 0.0, 0.0, 0.0, 0.0, 0.0, 0.0, 0.0, 0.0, 0.0, 0.0, 0.0, 0.0, 0.0, 0.0, 0.0, 0.0, 0.0, 0.0, 0.0, 0.0, 0.0, 0.0, 0.0, 0.0, 0.0, 0.0, 0.0, 0.0, 0.0, 0.0, 0.0, 0.0, 0.0, 0.0, 0.0, 0.0, 0.0, 0.0, 0.0, 0.0, 0.0, 0.0, 0.0, 0.0, 0.0, 0.0, 0.0, 0.0, 0.0, 0.0, 0.0, 0.0, 0.0, 0.0, 0.0, 0.0, 0.0, 0.0, 0.0, 0.0, 0.0, 0.0, 0.0, 0.0, 0.0, 0.0, 0.0, 0.0, 0.0, 0.0, 0.0, 0.0, 0.0, 0.0, 0.0, 0.0, 0.0, 0.0, 0.0, 0.0, 0.0, 0.0, 0.0, 0.0, 0.0, 0.0, 0.0, 0.0, 0.0, 0.0, 0.0, 0.0, 0.0, 0.0, 0.0, 0.0, 0.0, 0.0, 0.0, 0.0, 0.0, 0.0, 0.0, 0.0, 0.0, 0.0, 0.0, 0.0, 0.0, 0.0, 0.0, 0.0, 0.0, 0.0, 0.0, 0.0, 0.0, 0.0, 0.0, 0.0, 0.0, 0.0, 0.0, 0.0, 0.0, 0.0, 0.0, 0.0, 0.0, 0.0, 0.0, 0.0, 0.0, 0.0, 0.0, 0.0, 0.0, 0.0, 0.0, 0.0, 0.0, 0.0, 0.0, 0.0, 0.0, 0.0, 0.0, 0.0, 0.0, 0.0, 0.0, 0.0, 0.0, 0.0, 0.0, 0.0, 0.0, 0.0, 0.0, 0.0, 0.0, 0.0, 0.0, 0.0, 0.0, 0.0, 0.0, 0.0, 0.0, 0.0, 0.0, 0.0, 0.0, 0.0, 0.0, 0.0, 0.0, 0.0, 0.0, 0.0, 0.0, 0.0, 0.0, 0.0, 0.0, 0.0, 0.0, 0.0, 0.0, 0.0, 0.0, 0.0, 0.0, 0.0, 0.0, 0.0, 0.0, 0.0, 0.0, 0.0, 0.0, 0.0, 0.0, 0.0, 0.0, 0.0, 0.0, 0.0, 0.0, 0.0, 0.0, 0.0, 0.0, 0.0, 0.0, 0.0, 0.0, 0.0, 0.0, 0.0, 0.0, 0.0, 0.0, 0.0, 0.0, 0.0, 0.0, 0.0, 0.0, 0.0, 0.0, 0.0, 0.0, 0.0, 0.0, 0.0, 0.0, 0.0, 0.0, 0.0, 0.0, 0.0, 0.0, 0.0, 0.0, 0.0, 0.0, 0.0, 0.0, 0.0, 0.0, 0.0, 0.0, 0.0, 0.0, 0.0, 0.0, 0.0, 0.0, 0.0, 0.0, 0.0, 0.0, 0.0, 0.0, 0.0, 0.0, 0.0, 0.0, 0.0, 0.0, 0.0, 0.0, 0.0, 0.0, 0.0, 0.0, 0.0, 0.0, 0.0, 0.0, 0.0, 0.0, 0.0, 0.0, 0.0, 0.0, 0.0, 0.0, 0.0, 0.0, 0.0, 0.0, 0.0, 0.0, 0.0, 0.0, 0.0, 0.0, 0.0, 0.0, 0.0, 0.0, 0.0, 0.0, 0.0, 0.0, 0.0, 0.0, 0.0, 0.0, 0.0, 0.0, 0.0, 0.0, 0.0, 0.0, 0.0, 0.0, 0.0, 0.0, 0.0, 0.0, 0.0, 0.0, 0.0, 0.0, 0.0, 0.0, 0.0, 0.0, 0.0, 0.0, 0.0, 0.0, 0.0, 0.0, 0.0, 0.0, 0.0, 0.0, 0.0, 0.0, 0.0, 0.0, 0.0, 0.0, 0.0, 0.0, 0.0, 0.0, 0.0, 0.0, 0.0, 0.0, 0.0, 0.0, 0.0, 0.0, 0.0, 0.0, 0.0, 0.0, 0.0, 0.0, 0.0, 0.0, 0.0, 0.0, 0.0, 0.0, 0.0, 0.0, 0.0, 0.0, 0.0, 0.0, 0.0, 0.0, 0.0, 0.0, 0.0, 0.0, 0.0, 0.0, 0.0, 0.0, 0.0, 0.0, 0.0, 0.0, 0.0, 0.0, 0.0, 0.0, 0.0, 0.0, 0.0, 0.0, 0.0, 0.0, 0.0, 0.0, 0.0, 0.0, 0.0, 0.0, 0.0, 0.0, 0.0, 0.0, 0.0, 0.0, 0.0, 0.0, 0.0, 0.0, 0.0, 0.0, 0.0, 0.0, 0.0, 0.0, 0.0, 0.0, 0.0, 0.0, 0.0, 0.0, 0.0, 0.0, 0.0, 0.0, 0.0, 0.0, 0.0, 0.0, 0.0, 0.0, 0.0, 0.0, 0.0, 0.0, 0.0, 0.0, 0.0, 0.0, 0.0, 0.0, 0.0, 0.0, 0.0, 0.0, 0.0, 0.0, 0.0, 0.0, 0.0, 0.0, 0.0, 0.0, 0.0, 0.0, 0.0, 0.0, 0.0, 0.0, 0.0, 0.0, 0.0, 0.0, 0.0, 0.0, 0.0, 0.0, 0.0, 0.0, 0.0, 0.0, 0.0, 0.0, 0.0, 0.0, 0.0, 0.0, 0.0, 0.0, 0.0, 0.0, 0.0, 0.0, 0.0, 0.0, 0.0, 0.0, 0.0, 0.0, 0.0, 0.0, 0.0, 0.0, 0.0, 0.0, 0.0, 0.0, 0.0, 0.0, 0.0, 0.0, 0.0, 0.0, 0.0, 0.0, 0.0, 0.0, 0.0, 0.0, 0.0, 0.0, 0.0, 0.0, 0.0, 0.0, 0.0, 0.0, 0.0, 0.0, 0.0, 0.0, 0.0, 0.0, 0.0, 0.0, 0.0, 0.0, 0.0, 0.0, 0.0, 0.0, 0.0, 0.0, 0.0, 0.0, 0.0, 0.0, 0.0, 0.0, 0.0, 0.0, 0.0, 0.0, 0.0, 0.0, 0.0, 0.0, 0.0, 0.0, 0.0, 0.0, 0.0, 0.0, 0.0, 0.0, 0.0, 0.0, 0.0, 0.0, 0.0, 0.0, 0.0, 0.0, 0.0, 0.0, 0.0, 0.0, 0.0, 0.0, 0.0, 0.0, 0.0, 0.0, 0.0, 0.0, 0.0, 0.0, 0.0, 0.0, 0.0, 0.0, 0.0, 0.0, 0.0, 0.0, 0.0, 0.0, 0.0, 0.0, 0.0, 0.0, 0.0, 0.0, 0.0, 0.0, 0.0, 0.0, 0.0, 0.0, 0.0, 0.0, 0.0, 0.0, 0.0, 0.0, 0.0, 0.0, 0.0, 0.0, 0.0, 0.0, 0.0, 0.0, 0.0, 0.0, 0.0, 0.0, 0.0, 0.0, 0.0, 0.0, 0.0, 0.0, 0.0, 0.0, 0.0, 0.0, 0.0, 0.0, 0.0, 0.0, 0.0, 0.0, 0.0, 0.0, 0.0, 0.0, 0.0, 0.0, 0.0, 0.0, 0.0, 0.0, 0.0, 0.0, 0.0, 0.0, 0.0, 0.0, 0.0, 0.0, 0.0, 0.0, 0.0, 0.0, 0.0, 0.0, 0.0, 0.0, 0.0, 0.0, 0.0, 0.0, 0.0, 0.0, 0.0, 0.0, 0.0, 0.0, 0.0, 0.0, 0.0, 0.0, 0.0, 0.0, 0.0, 0.0, 0.0, 0.0, 0.0, 0.0, 0.0, 0.0, 0.0, 0.0, 0.0, 0.0, 0.0, 0.0, 0.0, 0.0, 0.0, 0.0, 0.0, 0.0, 0.0, 0.0, 0.0, 0.0, 0.0, 0.0, 0.0, 0.0, 0.0, 0.0, 0.0, 0.0, 0.0, 0.0, 0.0, 0.0, 0.0, 0.0, 0.0, 0.0, 0.0, 0.0, 0.0, 0.0, 0.0, 0.0, 0.0, 0.0, 0.0, 0.0, 0.0, 0.0, 0.0, 0.0, 0.0, 0.0, 0.0, 0.0, 0.0, 0.0, 0.0, 0.0, 0.0, 0.0, 0.0, 0.0, 0.0, 0.0, 0.0, 0.0, 0.0, 0.0, 0.0, 0.0, 0.0, 0.0, 0.0, 0.0, 0.0, 0.0, 0.0, 0.0, 0.0, 0.0, 0.0, 0.0, 0.0, 0.0, 0.0, 0.0, 0.0, 0.0, 0.0, 0.0, 0.0, 0.0, 0.0, 0.0, 0.0, 0.0, 0.0, 0.0, 0.0, 0.0, 0.0, 0.0, 0.0, 0.0, 0.0, 0.0, 0.0, 0.0, 0.0, 0.0, 0.0, 0.0, 0.0, 0.0, 0.0, 0.0, 0.0, 0.0, 0.0, 0.0, 0.0, 0.0, 0.0, 0.0, 0.0, 0.0, 0.0, 0.0, 0.0, 0.0, 0.0, 0.0, 0.0, 0.0, 0.0, 0.0, 0.0, 0.0, 0.0, 0.0, 0.0, 0.0, 0.0, 0.0, 0.0, 0.0, 0.0, 0.0, 0.0, 0.0, 0.0, 0.0, 0.0, 0.0, 0.0, 0.0, 0.0, 0.0, 0.0, 0.0, 0.0, 0.0, 0.0, 0.0, 0.0, 0.0, 0.0, 0.0, 0.0, 0.0, 0.0, 0.0, 0.0, 0.0, 0.0, 0.0, 0.0, 0.0, 0.0, 0.0, 0.0, 0.0, 0.0, 0.0, 0.0, 0.0, 0.0, 0.0, 0.0, 0.0, 0.0, 0.0, 0.0, 0.0, 0.0, 0.0, 0.0, 0.0, 0.0, 0.0, 0.0, 0.0, 0.0, 0.0, 0.0, 0.0, 0.0, 0.0, 0.0, 0.0, 0.0, 0.0, 0.0, 0.0, 0.0, 0.0, 0.0, 0.0, 0.0, 0.0, 0.0, 0.0, 0.0, 0.0, 0.0, 0.0, 0.0, 0.0, 0.0, 0.0, 0.0, 0.0, 0.0, 0.0, 0.0, 0.0, 0.0, 0.0, 0.0, 0.0, 0.0, 0.0, 0.0, 0.0, 0.0, 0.0, 0.0, 0.0, 0.0, 0.0, 0.0, 0.0, 0.0, 0.0, 0.0, 0.0, 0.0, 0.0, 0.0, 0.0, 0.0, 0.0, 0.0, 0.0, 0.0, 0.0, 0.0, 0.0, 0.0, 0.0, 0.0, 0.0, 0.0, 0.0, 0.0, 0.0, 0.0, 0.0, 0.0, 0.0, 0.0, 0.0, 0.0, 0.0, 0.0, 0.0, 0.0, 0.0, 0.0, 0.0, 0.0, 0.0, 0.0, 0.0, 0.0, 0.0, 0.0, 0.0, 0.0, 0.0, 0.0, 0.0, 0.0, 0.0, 0.0, 0.0, 0.0, 0.0, 0.0, 0.0, 0.0, 0.0, 0.0, 0.0, 0.0, 0.0, 0.0, 0.0, 0.0, 0.0, 0.0, 0.0, 0.0, 0.0, 0.0, 0.0, 0.0, 0.0, 0.0, 0.0, 0.0, 0.0, 0.0, 0.0, 0.0, 0.0, 0.0, 0.0, 0.0, 0.0, 0.0, 0.0, 0.0, 0.0, 0.0, 0.0, 0.0, 0.0, 0.0, 0.0, 0.0, 0.0, 0.0, 0.0, 0.0, 0.0, 0.0, 0.0, 0.0, 0.0, 0.0, 0.0, 0.0, 0.0, 0.0, 0.0, 0.0, 0.0, 0.0, 0.0, 0.0, 0.0, 0.0, 0.0, 0.0, 0.0, 0.0, 0.0, 0.0, 0.0, 0.0, 0.0, 0.0, 0.0, 0.0, 0.0, 0.0, 0.0, 0.0, 0.0, 0.0, 0.0, 0.0, 0.0, 0.0, 0.0, 0.0, 0.0, 0.0, 0.0, 0.0, 0.0, 0.0, 0.0, 0.0, 0.0, 0.0, 0.0, 0.0, 0.0, 0.0, 0.0, 0.0, 0.0, 0.0, 0.0, 0.0, 0.0, 0.0, 0.0, 0.0, 0.0, 0.0, 0.0, 0.0, 0.0, 0.0, 0.0, 0.0, 0.0, 0.0, 0.0, 0.0, 0.0, 0.0, 0.0, 0.0, 0.0, 0.0, 0.0, 0.0, 0.0, 0.0, 0.0, 0.0, 0.0, 0.0, 0.0, 0.0, 0.0, 0.0, 0.0, 0.0, 0.0, 0.0, 0.0, 0.0, 0.0, 0.0, 0.0, 0.0, 0.0, 0.0, 0.0, 0.0, 0.0, 0.0, 0.0, 0.0, 0.0, 0.0, 0.0, 0.0, 0.0, 0.0, 0.0, 0.0, 0.0, 0.0, 0.0, 0.0, 0.0, 0.0, 0.0, 0.0, 0.0, 0.0, 0.0, 0.0, 0.0, 0.0, 0.0, 0.0, 0.0, 0.0, 0.0, 0.0, 0.0, 0.0, 0.0, 0.0, 0.0, 0.0, 0.0, 0.0, 0.0, 0.0, 0.0, 0.0, 0.0, 0.0, 0.0, 0.0, 0.0, 0.0, 0.0, 0.0, 0.0, 0.0, 0.0, 0.0, 0.0, 0.0, 0.0, 0.0, 0.0, 0.0, 0.0, 0.0, 0.0, 0.0, 0.0, 0.0, 0.0, 0.0, 0.0, 0.0, 0.0, 0.0, 0.0, 0.0, 0.0, 0.0, 0.0, 0.0, 0.0, 0.0, 0.0, 0.0, 0.0, 0.0, 0.0, 0.0, 0.0, 0.0, 0.0, 0.0, 0.0, 0.0, 0.0, 0.0, 0.0, 0.0, 0.0, 0.0, 0.0, 0.0, 0.0, 0.0, 0.0, 0.0, 0.0, 0.0, 0.0, 0.0, 0.0, 0.0, 0.0, 0.0, 0.0, 0.0, 0.0, 0.0, 0.0, 0.0, 0.0, 0.0, 0.0, 0.0, 0.0, 0.0, 0.0, 0.0, 0.0, 0.0, 0.0, 0.0, 0.0, 0.0, 0.0, 0.0, 0.0, 0.0, 0.0, 0.0, 0.0, 0.0, 0.0, 0.0, 0.0, 0.0, 0.0, 0.0, 0.0, 0.0, 0.0, 0.0, 0.0, 0.0, 0.0, 0.0, 0.0, 0.0, 0.0, 0.0, 0.0, 0.0, 0.0, 0.0, 0.0, 0.0, 0.0, 0.0, 0.0, 0.0, 0.0, 0.0, 0.0, 0.0, 0.0, 0.0, 0.0, 0.0, 0.0, 0.0, 0.0, 0.0, 0.0, 0.0, 0.0, 0.0, 0.0, 0.0, 0.0, 0.0, 0.0, 0.0, 0.0, 0.0, 0.0, 0.0, 0.0, 0.0, 0.0, 0.0, 0.0, 0.0, 0.0, 0.0, 0.0, 0.0, 0.0, 0.0, 0.0, 0.0, 0.0, 0.0, 0.0, 0.0, 0.0, 0.0, 0.0, 0.0, 0.0, 0.0, 0.0, 0.0, 0.0, 0.0, 0.0, 0.0, 0.0, 0.0, 0.0, 0.0, 0.0, 0.0, 0.0, 0.0, 0.0, 0.0, 0.0, 0.0, 0.0, 0.0, 0.0, 0.0, 0.0, 0.0, 0.0, 0.0, 0.0, 0.0, 0.0, 0.0, 0.0, 0.0, 0.0, 0.0, 0.0, 0.0, 0.0, 0.0, 0.0, 0.0, 0.0, 0.0, 0.0, 0.0, 0.0, 0.0, 0.0, 0.0, 0.0, 0.0, 0.0, 0.0, 0.0, 0.0, 0.0, 0.0, 0.0, 0.0, 0.0, 0.0, 0.0, 0.0, 0.0, 0.0, 0.0, 0.0, 0.0, 0.0, 0.0, 0.0, 0.0, 0.0, 0.0, 0.0, 0.0, 0.0, 0.0, 0.0, 0.0, 0.0, 0.0, 0.0, 0.0, 0.0, 0.0, 0.0, 0.0, 0.0, 0.0, 0.0, 0.0, 0.0, 0.0, 0.0, 0.0, 0.0, 0.0, 0.0, 0.0, 0.0, 0.0, 0.0, 0.0, 0.0, 0.0, 0.0, 0.0, 0.0, 0.0, 0.0, 0.0, 0.0, 0.0, 0.0, 0.0, 0.0, 0.0, 0.0, 0.0, 0.0, 0.0, 0.0, 0.0, 0.0, 0.0, 0.0, 0.0, 0.0, 0.0, 0.0, 0.0, 0.0, 0.0, 0.0, 0.0, 0.0, 0.0, 0.0, 0.0, 0.0, 0.0, 0.0, 0.0, 0.0, 0.0, 0.0, 0.0, 0.0, 0.0, 0.0, 0.0, 0.0, 0.0, 0.0, 0.0, 0.0, 0.0, 0.0, 0.0, 0.0, 0.0, 0.0, 0.0, 0.0, 0.0, 0.0, 0.0, 0.0, 0.0, 0.0, 0.0, 0.0, 0.0, 0.0, 0.0, 0.0, 0.0, 0.0, 0.0, 0.0, 0.0, 0.0, 0.0, 0.0, 0.0, 0.0, 0.0, 0.0, 0.0, 0.0, 0.0, 0.0, 0.0, 0.0, 0.0, 0.0, 0.0, 0.0, 0.0, 0.0, 0.0, 0.0, 0.0, 0.0, 0.0, 0.0, 0.0, 0.0, 0.0, 0.0, 0.0, 0.0, 0.0, 0.0, 0.0, 0.0, 0.0, 0.0, 0.0, 0.0, 0.0, 0.0, 0.0, 0.0, 0.0, 0.0, 0.0, 0.0, 0.0, 0.0, 0.0, 0.0, 0.0, 0.0, 0.0, 0.0, 0.0, 0.0, 0.0, 0.0, 0.0, 0.0, 0.0, 0.0, 0.0, 0.0, 0.0, 0.0, 0.0, 0.0, 0.0, 0.0, 0.0, 0.0, 0.0, 0.0, 0.0, 0.0, 0.0, 0.0, 0.0, 0.0, 0.0, 0.0, 0.0, 0.0, 0.0, 0.0, 0.0, 0.0, 0.0, 0.0, 0.0, 0.0, 0.0, 0.0, 0.0, 0.0, 0.0, 0.0, 0.0, 0.0, 0.0, 0.0, 0.0, 0.0, 0.0, 0.0, 0.0, 0.0, 0.0, 0.0, 0.0, 0.0, 0.0, 0.0, 0.0, 0.0, 0.0, 0.0, 0.0, 0.0, 0.0, 0.0, 0.0, 0.0, 0.0, 0.0, 0.0, 0.0, 0.0, 0.0, 0.0, 0.0, 0.0, 0.0, 0.0, 0.0, 0.0, 0.0, 0.0, 0.0, 0.0, 0.0, 0.0, 0.0, 0.0, 0.0, 0.0, 0.0, 0.0, 0.0, 0.0, 0.0, 0.0, 0.0, 0.0, 0.0, 0.0, 0.0, 0.0, 0.0, 0.0, 0.0, 0.0, 0.0, 0.0, 0.0, 0.0, 0.0, 0.0, 0.0, 0.0, 0.0, 0.0, 0.0, 0.0, 0.0, 0.0, 0.0, 0.0, 0.0, 0.0, 0.0, 0.0, 0.0, 0.0, 0.0, 0.0, 0.0, 0.0, 0.0, 0.0, 0.0, 0.0, 0.0, 0.0, 0.0, 0.0, 0.0, 0.0, 0.0, 0.0, 0.0, 0.0, 0.0, 0.0, 0.0, 0.0, 0.0, 0.0, 0.0, 0.0, 0.0, 0.0, 0.0, 0.0, 0.0, 0.0, 0.0, 0.0, 0.0, 0.0, 0.0, 0.0, 0.0, 0.0, 0.0, 0.0, 0.0, 0.0, 0.0, 0.0, 0.0, 0.0, 0.0, 0.0, 0.0, 0.0, 0.0, 0.0, 0.0, 0.0, 0.0, 0.0, 0.0, 0.0, 0.0, 0.0, 0.0, 0.0, 0.0, 0.0, 0.0, 0.0, 0.0, 0.0, 0.0, 0.0, 0.0, 0.0, 0.0, 0.0, 0.0, 0.0, 0.0, 0.0, 0.0, 0.0, 0.0, 0.0, 0.0, 0.0, 0.0, 0.0, 0.0, 0.0, 0.0, 0.0, 0.0, 0.0, 0.0, 0.0, 0.0, 0.0, 0.0, 0.0, 0.0, 0.0, 0.0, 0.0, 0.0, 0.0, 0.0, 0.0, 0.0, 0.0, 0.0, 0.0, 0.0, 0.0, 0.0, 0.0, 0.0, 0.0, 0.0, 0.0, 0.0, 0.0, 0.0, 0.0, 0.0, 0.0, 0.0, 0.0, 0.0, 0.0, 0.0, 0.0, 0.0, 0.0, 0.0, 0.0, 0.0, 0.0, 0.0, 0.0, 0.0, 0.0, 0.0, 0.0, 0.0, 0.0, 0.0, 0.0, 0.0, 0.0, 0.0, 0.0, 0.0, 0.0, 0.0, 0.0, 0.0, 0.0, 0.0, 0.0, 0.0, 0.0, 0.0, 0.0, 0.0, 0.0, 0.0, 0.0, 0.0, 0.0, 0.0, 0.0, 0.0, 0.0, 0.0, 0.0, 0.0, 0.0, 0.0, 0.0, 0.0, 0.0, 0.0, 0.0, 0.0, 0.0, 0.0, 0.0, 0.0, 0.0, 0.0, 0.0, 0.0, 0.0, 0.0, 0.0, 0.0, 0.0, 0.0, 0.0, 0.0, 0.0, 0.0, 0.0, 0.0, 0.0, 0.0, 0.0, 0.0, 0.0, 0.0, 0.0, 0.0, 0.0, 0.0, 0.0, 0.0, 0.0, 0.0, 0.0, 0.0, 0.0, 0.0, 0.0, 0.0, 0.0, 0.0, 0.0, 0.0, 0.0, 0.0, 0.0, 0.0, 0.0, 0.0, 0.0, 0.0, 0.0, 0.0, 0.0, 0.0, 0.0, 0.0, 0.0, 0.0, 0.0, 0.0, 0.0, 0.0, 0.0, 0.0, 0.0, 0.0, 0.0, 0.0, 0.0, 0.0, 0.0, 0.0, 0.0, 0.0, 0.0, 0.0, 0.0, 0.0, 0.0, 0.0, 0.0, 0.0, 0.0, 0.0, 0.0, 0.0, 0.0, 0.0, 0.0, 0.0, 0.0, 0.0, 0.0, 0.0, 0.0, 0.0, 0.0, 0.0, 0.0, 0.0, 0.0, 0.0, 0.0, 0.0, 0.0, 0.0, 0.0, 0.0, 0.0, 0.0, 0.0, 0.0, 0.0, 0.0, 0.0, 0.0, 0.0, 0.0, 0.0, 0.0, 0.0, 0.0, 0.0, 0.0, 0.0, 0.0, 0.0, 0.0, 0.0, 0.0, 0.0, 0.0, 0.0, 0.0, 0.0, 0.0, 0.0, 0.0, 0.0, 0.0, 0.0, 0.0, 0.0, 0.0, 0.0, 0.0, 0.0, 0.0, 0.0, 0.0, 0.0, 0.0, 0.0, 0.0, 0.0, 0.0, 0.0, 0.0, 0.0, 0.0, 0.0, 0.0, 0.0, 0.0, 0.0, 0.0, 0.0, 0.0, 0.0, 0.0, 0.0, 0.0, 0.0, 0.0, 0.0, 0.0, 0.0, 0.0, 0.0, 0.0, 0.0, 0.0, 0.0, 0.0, 0.0, 0.0, 0.0, 0.0, 0.0, 0.0, 0.0, 0.0, 0.0, 0.0, 0.0, 0.0, 0.0, 0.0, 0.0, 0.0, 0.0, 0.0, 0.0, 0.0, 0.0, 0.0, 0.0, 0.0, 0.0, 0.0, 0.0, 0.0, 0.0, 0.0, 0.0, 0.0, 0.0, 0.0, 0.0, 0.0, 0.0, 0.0, 0.0, 0.0, 0.0, 0.0, 0.0, 0.0, 0.0, 0.0, 0.0, 0.0, 0.0, 0.0, 0.0, 0.0, 0.0, 0.0, 0.0, 0.0, 0.0, 0.0, 0.0, 0.0, 0.0, 0.0, 0.0, 0.0, 0.0, 0.0, 0.0, 0.0, 0.0, 0.0, 0.0, 0.0, 0.0, 0.0, 0.0, 0.0, 0.0, 0.0, 0.0, 0.0, 0.0, 0.0, 0.0, 0.0, 0.0, 0.0, 0.0, 0.0, 0.0, 0.0, 0.0, 0.0, 0.0, 0.0, 0.0, 0.0, 0.0, 0.0, 0.0, 0.0, 0.0, 0.0, 0.0, 0.0, 0.0, 0.0, 0.0, 0.0, 0.0, 0.0, 0.0, 0.0, 0.0, 0.0, 0.0, 0.0, 0.0, 0.0, 0.0, 0.0, 0.0, 0.0, 0.0, 0.0, 0.0, 0.0, 0.0, 0.0, 0.0, 0.0, 0.0, 0.0, 0.0, 0.0, 0.0, 0.0, 0.0, 0.0, 0.0, 0.0, 0.0, 0.0, 0.0, 0.0, 0.0, 0.0, 0.0, 0.0, 0.0, 0.0, 0.0, 0.0, 0.0, 0.0, 0.0, 0.0, 0.0, 0.0, 0.0, 0.0, 0.0, 0.0, 0.0, 0.0, 0.0, 0.0, 0.0, 0.0, 0.0, 0.0, 0.0, 0.0, 0.0, 0.0, 0.0, 0.0, 0.0, 0.0, 0.0, 0.0, 0.0, 0.0, 0.0, 0.0, 0.0, 0.0, 0.0, 0.0, 0.0, 0.0, 0.0, 0.0, 0.0, 0.0, 0.0, 0.0, 0.0, 0.0, 0.0, 0.0, 0.0, 0.0, 0.0, 0.0, 0.0, 0.0, 0.0, 0.0, 0.0, 0.0, 0.0, 0.0, 0.0, 0.0, 0.0, 0.0, 0.0, 0.0, 0.0, 0.0, 0.0, 0.0, 0.0, 0.0, 0.0, 0.0, 0.0, 0.0, 0.0, 0.0, 0.0, 0.0, 0.0, 0.0, 0.0, 0.0, 0.0, 0.0, 0.0, 0.0, 0.0, 0.0, 0.0, 0.0, 0.0, 0.0, 0.0, 0.0, 0.0, 0.0, 0.0, 0.0, 0.0, 0.0, 0.0, 0.0, 0.0, 0.0, 0.0, 0.0, 0.0, 0.0, 0.0, 0.0, 0.0, 0.0, 0.0, 0.0, 0.0, 0.0, 0.0, 0.0, 0.0, 0.0, 0.0, 0.0, 0.0, 0.0, 0.0, 0.0, 0.0, 0.0, 0.0, 0.0, 0.0, 0.0, 0.0, 0.0, 0.0, 0.0, 0.0, 0.0, 0.0, 0.0, 0.0, 0.0, 0.0, 0.0, 0.0, 0.0, 0.0, 0.0, 0.0, 0.0, 0.0, 0.0, 0.0, 0.0, 0.0, 0.0, 0.0, 0.0, 0.0, 0.0, 0.0, 0.0, 0.0, 0.0, 0.0, 0.0, 0.0, 0.0, 0.0, 0.0, 0.0, 0.0, 0.0, 0.0, 0.0, 0.0, 0.0, 0.0, 0.0, 0.0, 0.0, 0.0, 0.0, 0.0, 0.0, 0.0, 0.0, 0.0, 0.0, 0.0, 0.0, 0.0, 0.0, 0.0, 0.0, 0.0, 0.0, 0.0, 0.0, 0.0, 0.0, 0.0, 0.0, 0.0, 0.0, 0.0, 0.0, 0.0, 0.0, 0.0, 0.0, 0.0, 0.0, 0.0, 0.0, 0.0, 0.0, 0.0, 0.0, 0.0, 0.0, 0.0, 0.0, 0.0, 0.0, 0.0, 0.0, 0.0, 0.0, 0.0, 0.0, 0.0, 0.0, 0.0, 0.0, 0.0, 0.0, 0.0, 0.0, 0.0, 0.0, 0.0, 0.0, 0.0, 0.0, 0.0, 0.0, 0.0, 0.0, 0.0, 0.0, 0.0, 0.0, 0.0, 0.0, 0.0, 0.0, 0.0, 0.0, 0.0, 0.0, 0.0, 0.0, 0.0, 0.0, 0.0, 0.0, 0.0, 0.0, 0.0, 0.0, 0.0, 0.0, 0.0, 0.0, 0.0, 0.0, 0.0, 0.0, 0.0, 0.0, 0.0, 0.0, 0.0, 0.0, 0.0, 0.0, 0.0, 0.0, 0.0, 0.0, 0.0, 0.0, 0.0, 0.0, 0.0, 0.0, 0.0, 0.0, 0.0, 0.0, 0.0, 0.0, 0.0, 0.0, 0.0, 0.0, 0.0, 0.0, 0.0, 0.0, 0.0, 0.0, 0.0, 0.0, 0.0, 0.0, 0.0, 0.0, 0.0, 0.0, 0.0, 0.0, 0.0, 0.0, 0.0, 0.0, 0.0, 0.0, 0.0, 0.0, 0.0, 0.0, 0.0, 0.0, 0.0, 0.0, 0.0, 0.0, 0.0, 0.0, 0.0, 0.0])
me_plane.use_remesh_preserve_volume = False
me_plane.use_remesh_preserve_attributes = False
me_plane.use_mirror_vertex_groups = False
me_plane.update()

# ---- objects
ob_lamp = bpy.data.objects.new('Lamp', light_lamp)
ob_camera = bpy.data.objects.new('Camera', cam_camera)
ob_plane = bpy.data.objects.new('Plane', me_plane)

# ---- transforms, parenting, visibility, modifiers, constraints
ob_lamp.location = (4.076, 1.005, 5.904)
ob_lamp.rotation_euler = (0.6503, 0.05522, 1.866)
ob_lamp.lock_rotations_4d = False
ob_lamp.empty_display_type = 'ARROWS'
ob_lamp.color = (0.0, 0.0, 0.0, 0.0)
ob_lamp.lineart.crease_threshold = 0.0
ob_camera.location = (7.481, -6.508, 5.344)
ob_camera.rotation_euler = (1.109, 0.01082, 0.8149)
ob_camera.lock_rotations_4d = False
ob_camera.empty_display_type = 'ARROWS'
ob_camera.color = (0.0, 0.0, 0.0, 0.0)
ob_camera.display_type = 'WIRE'
ob_camera.lineart.crease_threshold = 0.0
ob_plane.location = (0.0, -8.637, 0.0)
ob_plane.lineart.crease_threshold = 0.0

# ---- collection membership
col_collection_1.objects.link(ob_lamp)
col_collection_1.objects.link(ob_camera)
col_collection_1.objects.link(ob_plane)

# ---- scene / render settings (as saved in the file)
scene.camera = ob_camera
scene.frame_start = 1; scene.frame_end = 250; scene.frame_set(1)
scene.render.engine = 'BLENDER_EEVEE_NEXT'
scene.render.resolution_percentage = 50
scene.render.dither_intensity = 0.0
scene.cycles.use_denoising = False
scene.cycles.samples = 10
scene.cycles.sampling_pattern = 'TABULATED_SOBOL'
scene.cycles.light_sampling_threshold = 0.0
scene.cycles.use_adaptive_sampling = False
scene.cycles.use_light_tree = False
scene.cycles.blur_glossy = 0.0
scene.cycles.pixel_filter_type = 'GAUSSIAN'
scene.cycles.sample_clamp_indirect = 0.0
scene.view_settings.view_transform = 'Standard'
bpy.context.view_layer.update()

